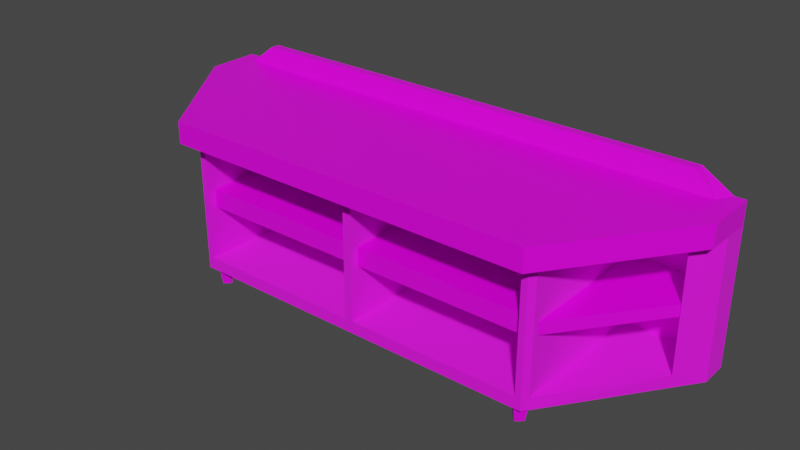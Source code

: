 # Source: cupboardL.blend  (saved by Blender 3.1.7; exported with 4.5.12 LTS)
import bpy
from mathutils import Matrix  # noqa: F401  (used for matrix-valued properties, if any)

bpy.ops.wm.read_factory_settings(use_empty=True)
scene = bpy.context.scene
scene.name = 'Scene'

# ---- images (referenced by path relative to the original .blend; pixels are not part of the script)
import os
ASSET_DIR = os.environ.get("B2B_ASSET_DIR", "")  # directory of the original .blend (textures are referenced by path, not embedded)
HERE = os.path.dirname(os.path.abspath(__file__))  # packed textures are extracted next to this script under _unpacked/

def load_image(name, relpath, width, height, colorspace="sRGB"):
    """Load a texture the original file referenced (path relative to the .blend, or extracted next to this script)."""
    p = next((c for c in (os.path.join(HERE, relpath), os.path.join(ASSET_DIR, relpath)) if relpath and os.path.exists(c)), "")
    if p:
        img = bpy.data.images.load(p, check_existing=True)
        img.name = name
    else:  # same state as the original file: an image datablock whose file is absent (Cycles renders it pink)
        img = bpy.data.images.new(name, width, height)
        img.source = "FILE"
        img.filepath = "//" + (relpath or name)
    img.colorspace_settings.name = colorspace
    return img
img_cupboardtexture_png = load_image('cupboardTexture.png', 'cupboardTexture.png', 1024, 1024, 'sRGB')
img_cupboardtexture1_png = load_image('cupboardTexture1.png', 'cupboardTexture1.png', 1024, 1024, 'sRGB')

# ---- materials (node trees are filled in below, after node groups)
mat_cupboardmat = bpy.data.materials.new('cupboardMat')
mat_cupboardmat.alpha_threshold = 0.0
mat_cupboardmat.use_transparent_shadow = False
mat_cupboardmat.line_color = (0.0, 0.0, 0.0, 1.0)
mat_cupboardmat1 = bpy.data.materials.new('cupboardMat1')
mat_cupboardmat1.use_transparent_shadow = False

# ---- material node trees
mat_cupboardmat.use_nodes = True; mat_cupboardmat.node_tree.nodes.clear()
_N = mat_cupboardmat.node_tree.nodes; _L = mat_cupboardmat.node_tree.links
n0 = _N.new('ShaderNodeOutputMaterial'); n0.name = 'Material Output'; n0.location = (300, 300)
n1 = _N.new('ShaderNodeBsdfPrincipled'); n1.name = 'Principled BSDF'; n1.location = (10, 300)
n1.distribution = 'GGX'
n1.subsurface_method = 'RANDOM_WALK_SKIN'
n1.inputs[2].default_value = 1.0
n1.inputs[3].default_value = 1.45
n1.inputs[27].default_value = (0.0, 0.0, 0.0, 1.0)
n1.inputs[28].default_value = 1.0
n2 = _N.new('ShaderNodeTexImage'); n2.name = 'Image Texture'; n2.location = (-280, 280)
n2.image = img_cupboardtexture_png
n2.interpolation = 'Closest'
_L.new(n1.outputs[0], n0.inputs[0])
_L.new(n2.outputs[0], n1.inputs[0])
n0.is_active_output = True
mat_cupboardmat1.use_nodes = True; mat_cupboardmat1.node_tree.nodes.clear()
_N = mat_cupboardmat1.node_tree.nodes; _L = mat_cupboardmat1.node_tree.links
n0 = _N.new('ShaderNodeBsdfPrincipled'); n0.name = 'Principled BSDF'; n0.location = (10, 300)
n0.distribution = 'GGX'
n0.subsurface_method = 'RANDOM_WALK_SKIN'
n0.inputs[2].default_value = 0.3661
n0.inputs[3].default_value = 1.45
n0.inputs[27].default_value = (0.0, 0.0, 0.0, 1.0)
n0.inputs[28].default_value = 1.0
n1 = _N.new('ShaderNodeOutputMaterial'); n1.name = 'Material Output'; n1.location = (300, 300)
n2 = _N.new('ShaderNodeTexImage'); n2.name = 'Image Texture'; n2.location = (-280, 280)
n2.image = img_cupboardtexture1_png
n2.interpolation = 'Closest'
_L.new(n0.outputs[0], n1.inputs[0])
_L.new(n2.outputs[0], n0.inputs[0])
n1.is_active_output = True

# ---- world
world_world = bpy.data.worlds.new('World'); scene.world = world_world
world_world.use_nodes = True; world_world.node_tree.nodes.clear()
_N = world_world.node_tree.nodes; _L = world_world.node_tree.links
n0 = _N.new('ShaderNodeOutputWorld'); n0.name = 'World Output'; n0.location = (300, 300)
n1 = _N.new('ShaderNodeBackground'); n1.name = 'Background'; n1.location = (10, 300)
n1.inputs[0].default_value = (0.05088, 0.05088, 0.05088, 1.0)
_L.new(n1.outputs[0], n0.inputs[0])
n0.is_active_output = True
world_world.color = (0.05088, 0.05088, 0.05088)
world_world.use_sun_shadow = False
world_world.sun_shadow_jitter_overblur = 0.0

# ---- meshes
me_cube_002 = bpy.data.meshes.new('Cube.002')
me_cube_002.from_pydata([(0.6052, -0.2628, -0.3739), (0.6052, -0.2628, 0.07267), (0.5849, -0.2628, -0.3338), (0.5849, -0.2628, 0.07267), (0.01383, -0.2628, -0.3338), (0.01383, -0.2628, 0.07267), (0.8584, 0.08315, -0.3338), (0.8584, 0.08315, 0.07267), (0.5849, -0.2331, -0.09984), (0.5849, -0.2331, -0.1613), (0.01383, -0.2331, -0.1613), (0.01383, -0.2331, -0.09984), (0.01383, 0.2398, -0.3338), (0.5849, 0.2398, -0.3338), (0.5849, 0.2398, 0.07267), (0.01383, 0.2398, 0.07267), (0.8576, 0.2135, 0.1444), (0.5849, 0.2398, -0.09984), (0.01383, 0.2398, -0.09984), (0.01383, 0.2398, -0.1613), (0.5849, 0.2398, -0.1613), (0.8838, 0.2628, 0.1444), (0.6189, -0.2432, -0.3338), (0.6189, -0.2432, 0.07267), (0.8584, 0.09227, -0.111), (0.8584, 0.09227, -0.1501), (0.6189, -0.2257, -0.1501), (0.6189, -0.2257, -0.111), (0.8584, 0.2398, -0.3338), (0.6189, 0.2398, -0.3338), (0.8584, 0.2398, 0.07267), (0.6189, 0.2398, 0.07267), (0.8584, 0.2398, -0.111), (0.6189, 0.2398, -0.111), (0.6189, 0.2398, -0.1501), (0.8584, 0.2398, -0.1501), (0.7859, 0.2628, 0.2048), (0.7859, 0.2329, 0.2048), (0.6241, -0.3208, 0.1444), (0.6241, -0.3208, 0.07267), (0.9197, 0.2628, 0.1444), (0.9197, 0.173, -0.3739), (0.9197, 0.2628, -0.3739), (0.9197, 0.173, 0.07267), (0.9197, 0.08871, 0.1444), (0.9197, 0.08871, 0.07267), (-0.6052, -0.2628, -0.3739), (-0.6052, -0.2628, 0.07267), (-0.5849, -0.2628, -0.3338), (-0.5849, -0.2628, 0.07267), (-0.01383, -0.2628, -0.3338), (-0.01383, -0.2628, 0.07267), (-0.8584, 0.08315, -0.3338), (-0.8584, 0.08315, 0.07267), (-0.5849, -0.2331, -0.09984), (-0.5849, -0.2331, -0.1613), (-0.01383, -0.2331, -0.1613), (-0.01383, -0.2331, -0.09984), (-0.01383, 0.2398, -0.3338), (-0.5849, 0.2398, -0.3338), (-0.5849, 0.2398, 0.07267), (-0.01383, 0.2398, 0.07267), (-0.8576, 0.2135, 0.1444), (-0.5849, 0.2398, -0.09984), (-0.01383, 0.2398, -0.09984), (-0.01383, 0.2398, -0.1613), (-0.5849, 0.2398, -0.1613), (-0.8838, 0.2628, 0.1444), (-0.6189, -0.2432, -0.3338), (-0.6189, -0.2432, 0.07267), (-0.8584, 0.09227, -0.111), (-0.8584, 0.09227, -0.1501), (-0.6189, -0.2257, -0.1501), (-0.6189, -0.2257, -0.111), (-0.8584, 0.2398, -0.3338), (-0.6189, 0.2398, -0.3338), (-0.8584, 0.2398, 0.07267), (-0.6189, 0.2398, 0.07267), (-0.8584, 0.2398, -0.111), (-0.6189, 0.2398, -0.111), (-0.6189, 0.2398, -0.1501), (-0.8584, 0.2398, -0.1501), (-0.7859, 0.2628, 0.2048), (-0.7859, 0.2329, 0.2048), (-0.6241, -0.3208, 0.1444), (-0.6241, -0.3208, 0.07267), (-0.9197, 0.2628, 0.1444), (-0.9197, 0.173, -0.3739), (-0.9197, 0.2628, -0.3739), (-0.9197, 0.173, 0.07267), (-0.9197, 0.08871, 0.1444), (-0.9197, 0.08871, 0.07267), (-0.9197, 0.2628, 0.07267), (0.9197, 0.2628, 0.07267)], [], [(3, 5, 15, 14), (93, 92, 86, 67, 82, 36, 21, 40), (0, 22, 23, 1), (4, 2, 13, 12), (5, 4, 12, 19, 10, 11, 18, 15), (9, 10, 19, 20), (2, 3, 14, 17, 8, 9, 20, 13), (8, 11, 10, 9), (11, 8, 17, 18), (17, 14, 15, 18), (13, 20, 19, 12), (25, 35, 28, 6, 7, 30, 32, 24), (25, 26, 34, 35), (22, 6, 28, 29), (24, 27, 26, 25), (32, 30, 31, 33), (28, 35, 34, 29), (27, 24, 32, 33), (22, 29, 34, 26, 27, 33, 31, 23), (83, 62, 16, 37), (16, 21, 36, 37), (16, 62, 84, 38), (30, 7, 23, 31), (39, 45, 44, 38), (7, 43, 45, 39, 1, 23), (93, 40, 44, 45, 43), (49, 60, 61, 51), (46, 47, 69, 68), (50, 58, 59, 48), (42, 41, 0, 46, 87, 88), (51, 61, 64, 57, 56, 65, 58, 50), (62, 67, 86, 90, 84), (55, 66, 65, 56), (48, 59, 66, 55, 54, 63, 60, 49), (54, 55, 56, 57), (57, 64, 63, 54), (63, 64, 61, 60), (59, 58, 65, 66), (71, 70, 78, 76, 53, 52, 74, 81), (71, 81, 80, 72), (68, 75, 74, 52), (70, 71, 72, 73), (78, 79, 77, 76), (74, 75, 80, 81), (73, 79, 78, 70), (68, 69, 77, 79, 73, 72, 80, 75), (62, 83, 82, 67), (38, 84, 85, 39), (76, 77, 69, 53), (21, 16, 38, 44, 40), (85, 84, 90, 91), (53, 69, 47, 85, 91, 89), (92, 89, 91, 90, 86), (37, 36, 82, 83), (0, 1, 3, 2), (89, 87, 52, 53), (87, 46, 68, 52), (41, 43, 7, 6), (3, 1, 39, 85, 47, 49, 51, 5), (46, 48, 49, 47), (5, 51, 50, 4), (46, 0, 2, 4, 50, 48), (0, 41, 6, 22), (42, 88, 92, 93), (42, 93, 43, 41), (88, 87, 89, 92)])
me_cube_002.polygons.foreach_set('material_index', [0, 1, 0, 0, 0, 1, 0, 1, 1, 0, 0, 0, 1, 0, 1, 0, 0, 1, 0, 1, 1, 1, 0, 1, 1, 1, 0, 0, 0, 0, 0, 1, 1, 0, 1, 1, 0, 0, 0, 1, 0, 1, 0, 0, 1, 0, 1, 1, 0, 1, 1, 1, 1, 1, 0, 0, 0, 0, 1, 0, 0, 0, 0, 0, 0, 0])
_uv = me_cube_002.uv_layers.new(name='UVMap')
_uv.uv.foreach_set('vector', [0.1295, 0.5028, 0.1295, 0.3188, 0.2914, 0.3188, 0.2914, 0.5028, 0.9856, 0.01327, 0.9856, 0.9842, 0.9477, 0.9842, 0.9477, 0.9652, 0.9158, 0.9135, 0.9158, 0.08392, 0.9477, 0.03222, 0.9477, 0.01322, 0.03115, 0.9524, 0.04927, 0.9416, 0.2327, 0.9417, 0.2327, 0.9525, 0.5842, 0.3188, 0.5842, 0.5028, 0.4223, 0.5028, 0.4223, 0.3188, 0.2914, 0.1569, 0.4223, 0.1569, 0.4223, 0.3188, 0.3667, 0.3188, 0.3667, 0.1665, 0.3469, 0.1665, 0.3469, 0.3188, 0.2914, 0.3188, 0.5931, 0.7486, 0.8205, 0.7486, 0.8205, 0.9369, 0.5931, 0.9369, 0.4223, 0.6647, 0.2914, 0.6647, 0.2914, 0.5028, 0.3469, 0.5028, 0.3469, 0.6551, 0.3667, 0.6551, 0.3667, 0.5028, 0.4223, 0.5028, 0.5931, 0.7242, 0.8205, 0.7242, 0.8205, 0.7486, 0.5931, 0.7486, 0.8205, 0.7242, 0.5931, 0.7242, 0.5931, 0.5359, 0.8205, 0.5359, 0.3469, 0.5028, 0.2914, 0.5028, 0.2914, 0.3188, 0.3469, 0.3188, 0.4223, 0.5028, 0.3667, 0.5028, 0.3667, 0.3188, 0.4223, 0.3188, 0.3566, 0.9705, 0.3566, 0.923, 0.4158, 0.923, 0.4158, 0.9734, 0.2849, 0.9734, 0.2849, 0.923, 0.3441, 0.923, 0.3441, 0.9705, 0.4624, 0.8471, 0.3162, 0.9571, 0.3752, 0.7515, 0.4811, 0.7819, 0.5714, 0.8458, 0.4663, 0.923, 0.4158, 0.923, 0.4158, 0.8458, 0.4732, 0.8614, 0.327, 0.9715, 0.3162, 0.9571, 0.4624, 0.8471, 0.3441, 0.923, 0.2849, 0.923, 0.2849, 0.8458, 0.3441, 0.8458, 0.4158, 0.923, 0.3566, 0.923, 0.3566, 0.8458, 0.4158, 0.8458, 0.327, 0.9715, 0.4732, 0.8614, 0.541, 0.8614, 0.541, 0.9715, 0.4158, 0.6902, 0.4158, 0.8458, 0.3566, 0.8458, 0.3566, 0.6959, 0.3441, 0.6959, 0.3441, 0.8458, 0.2849, 0.8458, 0.2849, 0.6902, 0.9, 0.9135, 0.8666, 0.9511, 0.8687, 0.04902, 0.901, 0.08728, 0.8687, 0.04902, 0.8894, 0.02603, 0.9158, 0.08392, 0.901, 0.08728, 0.02362, 0.9051, 0.02362, 0.09488, 0.276, 0.2052, 0.276, 0.7948, 0.2849, 0.923, 0.2344, 0.923, 0.1293, 0.8458, 0.2849, 0.8458, 0.2958, 0.8223, 0.1024, 0.9619, 0.08254, 0.9345, 0.276, 0.7948, 0.1307, 0.9685, 0.08983, 0.9997, 0.1024, 0.9619, 0.2958, 0.8223, 0.2957, 0.8511, 0.2866, 0.8578, 0.0002903, 0.9683, 0.0002903, 0.9345, 0.08254, 0.9345, 0.08254, 0.9683, 0.04273, 0.9683, 0.4478, 0.545, 0.6097, 0.545, 0.6097, 0.729, 0.4478, 0.729, 0.04331, 0.01701, 0.2449, 0.01691, 0.2449, 0.0277, 0.06143, 0.02779, 0.9026, 0.729, 0.7407, 0.729, 0.7407, 0.545, 0.9026, 0.545, 0.7637, 0.9052, 0.7637, 0.8943, 0.8016, 0.8417, 0.9477, 0.8417, 0.9856, 0.8943, 0.9856, 0.9052, 0.6097, 0.8909, 0.6097, 0.729, 0.6653, 0.729, 0.6653, 0.8813, 0.6851, 0.8813, 0.6851, 0.729, 0.7407, 0.729, 0.7407, 0.8909, 0.02362, 0.09488, 0.0002902, 0.08252, 0.0002902, 0.06554, 0.08254, 0.06554, 0.276, 0.2052, 0.8168, 0.308, 0.8168, 0.4963, 0.5895, 0.4963, 0.5895, 0.308, 0.7407, 0.3831, 0.7407, 0.545, 0.6851, 0.545, 0.6851, 0.3927, 0.6653, 0.3927, 0.6653, 0.545, 0.6097, 0.545, 0.6097, 0.3831, 0.8168, 0.2836, 0.8168, 0.308, 0.5895, 0.308, 0.5895, 0.2836, 0.5895, 0.2836, 0.5895, 0.09528, 0.8168, 0.09528, 0.8168, 0.2836, 0.6653, 0.545, 0.6653, 0.729, 0.6097, 0.729, 0.6097, 0.545, 0.7407, 0.545, 0.7407, 0.729, 0.6851, 0.729, 0.6851, 0.545, 0.6688, 0.3464, 0.6814, 0.3464, 0.6814, 0.2989, 0.7406, 0.2989, 0.7406, 0.3493, 0.6097, 0.3493, 0.6097, 0.2989, 0.6688, 0.2989, 0.4689, 0.1399, 0.4881, 0.2049, 0.3824, 0.236, 0.322, 0.0308, 0.4541, 0.2217, 0.6097, 0.2217, 0.6097, 0.2989, 0.5592, 0.2989, 0.4796, 0.1255, 0.4689, 0.1399, 0.322, 0.0308, 0.3327, 0.01638, 0.6814, 0.2989, 0.6814, 0.2217, 0.7406, 0.2217, 0.7406, 0.2989, 0.6097, 0.2989, 0.6097, 0.2217, 0.6688, 0.2217, 0.6688, 0.2989, 0.3327, 0.01638, 0.5466, 0.01489, 0.5474, 0.125, 0.4796, 0.1255, 0.6097, 0.06612, 0.7406, 0.06612, 0.7406, 0.2217, 0.6814, 0.2217, 0.6814, 0.07178, 0.6688, 0.07178, 0.6688, 0.2217, 0.6097, 0.2217, 0.8897, 0.963, 0.9, 0.9135, 0.9158, 0.9135, 0.9169, 0.9742, 0.276, 0.7948, 0.276, 0.2052, 0.3099, 0.2052, 0.3099, 0.7948, 0.7406, 0.2989, 0.7406, 0.2217, 0.8962, 0.2217, 0.791, 0.2989, 0.0002902, 0.9175, 0.02362, 0.9051, 0.276, 0.7948, 0.08254, 0.9345, 0.0002903, 0.9345, 0.2958, 0.1777, 0.276, 0.2052, 0.08254, 0.06554, 0.1024, 0.03808, 0.1307, 0.03145, 0.2866, 0.1422, 0.2957, 0.1489, 0.2958, 0.1777, 0.1024, 0.03808, 0.08983, 0.0002902, 0.0002902, 0.03167, 0.04273, 0.03167, 0.08254, 0.03167, 0.08254, 0.06554, 0.0002902, 0.06554, 0.901, 0.08728, 0.9158, 0.08392, 0.9158, 0.9135, 0.9, 0.9135, 0.9969, 0.7847, 0.7655, 0.7847, 0.7655, 0.7741, 0.9761, 0.7741, 0.2449, 0.2597, 0.04334, 0.2596, 0.0615, 0.2105, 0.2449, 0.2107, 0.04334, 0.2596, 0.04331, 0.01701, 0.06143, 0.02779, 0.0615, 0.2105, 0.03118, 0.7098, 0.2327, 0.7096, 0.2328, 0.7587, 0.04934, 0.7589, 0.3372, 0.7763, 0.3372, 0.7859, 0.3099, 0.7948, 0.3099, 0.2052, 0.3372, 0.2141, 0.3372, 0.2237, 0.3372, 0.4935, 0.3372, 0.5065, 0.9969, 0.1576, 0.9761, 0.1681, 0.7655, 0.1681, 0.7655, 0.1576, 0.7648, 0.4784, 0.7648, 0.464, 0.9761, 0.464, 0.9761, 0.4784, 0.9969, 0.1576, 0.9969, 0.7847, 0.9761, 0.7741, 0.9761, 0.4784, 0.9761, 0.464, 0.9761, 0.1681, 0.03115, 0.9524, 0.03118, 0.7098, 0.04934, 0.7589, 0.04927, 0.9416, 0.7637, 0.9052, 0.9856, 0.9052, 0.9856, 0.9591, 0.7637, 0.9591, 0.03115, 0.6692, 0.2327, 0.6691, 0.2327, 0.7096, 0.03118, 0.7098, 0.04331, 0.3001, 0.04334, 0.2596, 0.2449, 0.2597, 0.2449, 0.3003])
me_cube_002.materials.append(mat_cupboardmat)
me_cube_002.materials.append(mat_cupboardmat1)
me_cube_002.use_remesh_fix_poles = True
me_cube_002.use_remesh_preserve_attributes = False
me_cube_002.update()
me_cylinder = bpy.data.meshes.new('Cylinder')
me_cylinder.from_pydata([(0.0, 0.02, -0.03), (0.0, 0.03095, 0.03), (0.02, -8.742e-10, -0.03), (0.03095, -1.353e-09, 0.03), (-1.748e-09, -0.02, -0.03), (-2.705e-09, -0.03095, 0.03), (-0.02, 2.385e-10, -0.03), (-0.03095, 3.69e-10, 0.03), (-1.149, 0.02, -0.03), (-1.149, 0.03095, 0.03), (-1.129, -8.742e-10, -0.03), (-1.118, -1.353e-09, 0.03), (-1.149, -0.02, -0.03), (-1.149, -0.03095, 0.03), (-1.169, 2.385e-10, -0.03), (-1.179, 3.69e-10, 0.03), (0.2532, 0.4486, -0.03), (0.2532, 0.4595, 0.03), (0.2332, 0.4286, -0.03), (0.2223, 0.4286, 0.03), (0.2532, 0.4086, -0.03), (0.2532, 0.3976, 0.03), (0.2732, 0.4286, -0.03), (0.2842, 0.4286, 0.03), (-1.402, 0.4486, -0.03), (-1.402, 0.4595, 0.03), (-1.382, 0.4286, -0.03), (-1.371, 0.4286, 0.03), (-1.402, 0.4086, -0.03), (-1.402, 0.3976, 0.03), (-1.422, 0.4286, -0.03), (-1.433, 0.4286, 0.03)], [], [(0, 1, 3, 2), (2, 3, 5, 4), (4, 5, 7, 6), (6, 7, 1, 0), (0, 2, 4, 6), (8, 9, 11, 10), (10, 11, 13, 12), (12, 13, 15, 14), (14, 15, 9, 8), (8, 10, 12, 14), (16, 18, 19, 17), (18, 20, 21, 19), (20, 22, 23, 21), (22, 16, 17, 23), (16, 22, 20, 18), (24, 25, 27, 26), (26, 27, 29, 28), (28, 29, 31, 30), (30, 31, 25, 24), (24, 26, 28, 30)])
_uv = me_cylinder.uv_layers.new(name='UVMap')
_uv.uv.foreach_set('vector', [0.4159, 0.5297, 0.4466, 0.5125, 0.4561, 0.536, 0.422, 0.5448, 0.422, 0.5448, 0.4561, 0.536, 0.4593, 0.561, 0.424, 0.561, 0.424, 0.561, 0.4593, 0.561, 0.4561, 0.5861, 0.422, 0.5773, 0.422, 0.5773, 0.4561, 0.5861, 0.4467, 0.6096, 0.4159, 0.5924, 0.4058, 0.5469, 0.422, 0.5448, 0.424, 0.561, 0.4078, 0.5631, 0.5106, 0.5295, 0.5389, 0.5086, 0.5512, 0.5306, 0.5186, 0.5438, 0.5186, 0.5438, 0.5512, 0.5306, 0.5576, 0.5551, 0.5227, 0.5596, 0.5227, 0.5596, 0.5576, 0.5551, 0.5576, 0.5804, 0.5227, 0.5759, 0.5227, 0.5759, 0.5576, 0.5804, 0.5512, 0.6048, 0.5186, 0.5917, 0.5063, 0.5759, 0.5063, 0.5596, 0.5227, 0.5596, 0.5227, 0.5759, 0.4056, 0.4016, 0.4135, 0.4159, 0.4462, 0.4027, 0.4339, 0.3807, 0.4135, 0.4159, 0.4176, 0.4317, 0.4526, 0.4272, 0.4462, 0.4027, 0.4176, 0.4317, 0.4176, 0.448, 0.4526, 0.4525, 0.4526, 0.4272, 0.4176, 0.448, 0.4135, 0.4638, 0.4462, 0.4769, 0.4526, 0.4525, 0.4013, 0.448, 0.4176, 0.448, 0.4176, 0.4317, 0.4013, 0.4317, 0.5085, 0.4069, 0.5369, 0.3859, 0.5492, 0.408, 0.5165, 0.4211, 0.5165, 0.4211, 0.5492, 0.408, 0.5555, 0.4325, 0.5206, 0.4369, 0.5206, 0.4369, 0.5555, 0.4325, 0.5555, 0.4577, 0.5206, 0.4533, 0.5206, 0.4533, 0.5555, 0.4577, 0.5492, 0.4822, 0.5165, 0.4691, 0.5043, 0.4533, 0.5043, 0.4369, 0.5206, 0.4369, 0.5206, 0.4533])
me_cylinder.materials.append(mat_cupboardmat1)
me_cylinder.use_remesh_fix_poles = True
me_cylinder.use_remesh_preserve_attributes = False
me_cylinder.update()

# ---- objects
ob_cupboard = bpy.data.objects.new('cupboard', me_cube_002)
ob_cupboardlegs = bpy.data.objects.new('cupboardLegs', me_cylinder)

# ---- transforms, parenting, visibility, modifiers, constraints
ob_cupboard.location = (0.0, 0.0, 0.4979)
ob_cupboardlegs.location = (0.5743, -0.2197, 0.09394)

# ---- collection membership
scene.collection.objects.link(ob_cupboard)
scene.collection.objects.link(ob_cupboardlegs)

# ---- scene / render settings (as saved in the file)
scene.frame_start = 1; scene.frame_end = 250; scene.frame_set(0)
scene.render.engine = 'BLENDER_EEVEE_NEXT'
scene.cycles.sampling_pattern = 'TABULATED_SOBOL'
scene.cycles.use_light_tree = False
scene.view_settings.view_transform = 'Filmic'
bpy.context.view_layer.update()

# ---- added for rendering (the .blend has no active camera and no usable light): camera, sun
cam_auto = bpy.data.cameras.new('AutoCamera')
cam_auto.lens = 50.0
cam_auto.sensor_width = 36.0
cam_auto.clip_end = 1000.0
ob_auto_camera = bpy.data.objects.new('AutoCamera', cam_auto)
scene.collection.objects.link(ob_auto_camera)
ob_auto_camera.location = (1.88078, -2.28593, 1.88794)
ob_auto_camera.rotation_euler = (1.09748, -7.21219e-08, 0.694738)
scene.camera = ob_auto_camera
light_auto_sun = bpy.data.lights.new('AutoSun', 'SUN')
light_auto_sun.energy = 3.0
light_auto_sun.angle = 0.0523599
ob_auto_sun = bpy.data.objects.new('AutoSun', light_auto_sun)
scene.collection.objects.link(ob_auto_sun)
ob_auto_sun.rotation_euler = (0.872665, 0.174533, 0.523599)
bpy.context.view_layer.update()
